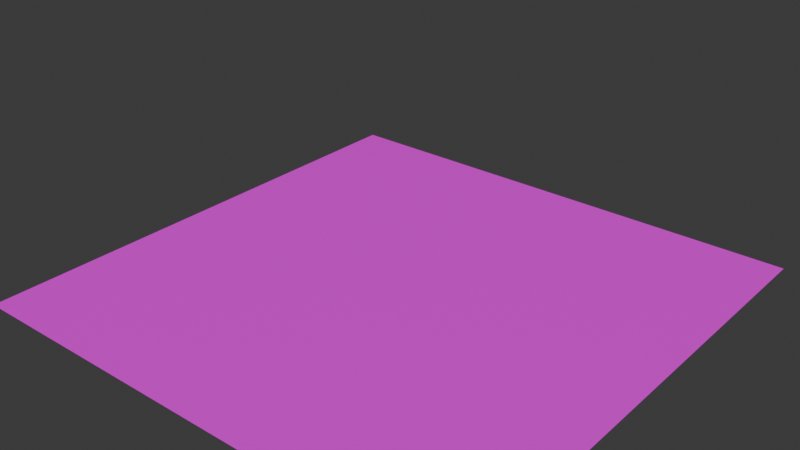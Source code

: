 # Source: Paper_Airplane.blend  (saved by Blender 4.0.36; exported with 4.5.12 LTS)
import bpy
from mathutils import Matrix  # noqa: F401  (used for matrix-valued properties, if any)

bpy.ops.wm.read_factory_settings(use_empty=True)
scene = bpy.context.scene
scene.name = 'Scene'

# ---- collections
col_collection = bpy.data.collections.new('Collection'); scene.collection.children.link(col_collection)

# ---- images (referenced by path relative to the original .blend; pixels are not part of the script)
import os
ASSET_DIR = os.environ.get("B2B_ASSET_DIR", "")  # directory of the original .blend (textures are referenced by path, not embedded)
HERE = os.path.dirname(os.path.abspath(__file__))  # packed textures are extracted next to this script under _unpacked/

def load_image(name, relpath, width, height, colorspace="sRGB"):
    """Load a texture the original file referenced (path relative to the .blend, or extracted next to this script)."""
    p = next((c for c in (os.path.join(HERE, relpath), os.path.join(ASSET_DIR, relpath)) if relpath and os.path.exists(c)), "")
    if p:
        img = bpy.data.images.load(p, check_existing=True)
        img.name = name
    else:  # same state as the original file: an image datablock whose file is absent (Cycles renders it pink)
        img = bpy.data.images.new(name, width, height)
        img.source = "FILE"
        img.filepath = "//" + (relpath or name)
    img.colorspace_settings.name = colorspace
    return img
img_untitled = load_image('Untitled', '', 1024, 1024, 'sRGB')

# ---- materials (node trees are filled in below, after node groups)
mat_material = bpy.data.materials.new('Material')
mat_material.alpha_threshold = 0.0
mat_material.use_transparent_shadow = False
mat_material.roughness = 0.5
mat_material.line_color = (0.0, 0.0, 0.0, 1.0)

# ---- material node trees
mat_material.use_nodes = True; mat_material.node_tree.nodes.clear()
_N = mat_material.node_tree.nodes; _L = mat_material.node_tree.links
n0 = _N.new('ShaderNodeOutputMaterial'); n0.name = 'Material Output'; n0.location = (300, 300)
n1 = _N.new('ShaderNodeBsdfPrincipled'); n1.name = 'Principled BSDF'; n1.location = (10, 300)
n1.inputs[3].default_value = 1.45
n2 = _N.new('ShaderNodeTexImage'); n2.name = 'Image Texture'; n2.location = (-280, 280)
n2.image = img_untitled
_L.new(n1.outputs[0], n0.inputs[0])
_L.new(n2.outputs[0], n1.inputs[0])
n0.is_active_output = True

# ---- world
world_world = bpy.data.worlds.new('World'); scene.world = world_world
world_world.use_nodes = True; world_world.node_tree.nodes.clear()
_N = world_world.node_tree.nodes; _L = world_world.node_tree.links
n0 = _N.new('ShaderNodeOutputWorld'); n0.name = 'World Output'; n0.location = (300, 300)
n1 = _N.new('ShaderNodeBackground'); n1.name = 'Background'; n1.location = (10, 300)
n1.inputs[0].default_value = (0.05088, 0.05088, 0.05088, 1.0)
_L.new(n1.outputs[0], n0.inputs[0])
n0.is_active_output = True
world_world.color = (0.05088, 0.05088, 0.05088)
world_world.use_sun_shadow = False
world_world.sun_shadow_jitter_overblur = 0.0

# ---- meshes
me_paper_aeroplane = bpy.data.meshes.new('Paper Aeroplane')
me_paper_aeroplane.from_pydata([(1.0, -1.0, 0.0), (1.0, 1.0, 0.0), (0.01411, -1.0, 0.0), (0.0, -1.0, 0.0), (0.5141, -1.0, 0.0), (0.4859, -1.0, 0.0), (0.5, -1.0, 0.0), (0.4859, 1.0, 0.0), (0.5141, 1.0, 0.0), (0.5, 1.0, 0.0), (0.0, 1.0, 0.0), (0.01411, 0.0, 0.0), (0.0, 0.0, 0.0), (0.5141, 0.0, 0.0), (0.5, 0.0, 0.0), (0.4859, 0.0, 0.0), (0.01411, 0.9851, 0.0), (0.02879, 1.0, 0.0), (0.02126, 0.9927, 0.0), (1.0, 0.01489, 0.0), (0.9853, 0.0, 0.0), (1.0, -0.01045, 0.0), (0.9957, 0.004361, 0.0), (0.4859, 0.5072, 0.0), (0.4859, 0.5364, 0.0), (0.4859, 0.522, 0.0), (0.5141, 0.478, 0.0), (0.5143, 0.5073, 0.0), (0.5143, 0.4925, 0.0), (0.5, 0.522, 0.0), (0.5, 0.4923, 0.0), (0.5, 0.5072, 0.0), (1.0, 0.5072, 0.0), (1.0, 0.4923, 0.0), (0.5294, 0.4923, 0.0), (0.5141, 0.522, 0.0), (1.0, 0.522, 0.0), (-1.0, -1.0, 0.0), (-1.0, 1.0, 0.0), (-0.01411, -1.0, 0.0), (-0.5141, -1.0, 0.0), (-0.4859, -1.0, 0.0), (-0.5, -1.0, 0.0), (-0.4859, 1.0, 0.0), (-0.5141, 1.0, 0.0), (-0.5, 1.0, 0.0), (-0.01411, 0.0, 0.0), (-0.5141, 0.0, 0.0), (-0.5, 0.0, 0.0), (-0.4859, 0.0, 0.0), (-0.01411, 0.9851, 0.0), (-0.02879, 1.0, 0.0), (-0.02126, 0.9927, 0.0), (-1.0, 0.01489, 0.0), (-0.9853, 0.0, 0.0), (-1.0, -0.01045, 0.0), (-0.9957, 0.004361, 0.0), (-0.4859, 0.5072, 0.0), (-0.4859, 0.5364, 0.0), (-0.4859, 0.522, 0.0), (-0.5141, 0.478, 0.0), (-0.5143, 0.5073, 0.0), (-0.5143, 0.4925, 0.0), (-0.5, 0.522, 0.0), (-0.5, 0.4923, 0.0), (-0.5, 0.5072, 0.0), (-1.0, 0.5072, 0.0), (-1.0, 0.4923, 0.0), (-0.5294, 0.4923, 0.0), (-0.5141, 0.522, 0.0), (-1.0, 0.522, 0.0)], [], [(14, 30, 23, 15), (17, 24, 7), (24, 29, 9, 7), (6, 14, 15, 5), (4, 13, 14, 6), (2, 11, 12, 3), (13, 20, 26), (2, 5, 15, 11), (13, 26, 30, 14), (11, 15, 23, 16), (29, 35, 8, 9), (4, 0, 21, 20, 13), (11, 16, 10, 12), (27, 32, 36, 35), (16, 18, 10), (18, 17, 10), (19, 22, 21), (22, 20, 21), (31, 27, 29), (16, 23, 25, 18), (18, 25, 24, 17), (23, 30, 31), (25, 31, 29, 24), (26, 20, 22, 28), (28, 34, 27), (27, 31, 28), (32, 27, 34, 33), (33, 34, 19), (34, 28, 22, 19), (35, 36, 1, 8), (35, 29, 27), (28, 31, 30, 26), (31, 25, 23), (48, 49, 57, 64), (51, 43, 58), (58, 43, 45, 63), (42, 41, 49, 48), (40, 42, 48, 47), (39, 3, 12, 46), (47, 60, 54), (39, 46, 49, 41), (47, 48, 64, 60), (46, 50, 57, 49), (63, 45, 44, 69), (40, 47, 54, 55, 37), (46, 12, 10, 50), (61, 69, 70, 66), (50, 10, 52), (52, 10, 51), (53, 55, 56), (56, 55, 54), (65, 63, 61), (50, 52, 59, 57), (52, 51, 58, 59), (57, 65, 64), (59, 58, 63, 65), (60, 62, 56, 54), (62, 61, 68), (61, 62, 65), (66, 67, 68, 61), (67, 53, 68), (68, 53, 56, 62), (69, 44, 38, 70), (69, 61, 63), (62, 60, 64, 65), (65, 57, 59)])
me_paper_aeroplane.polygons.foreach_set('use_smooth', [True] * 66)
_uv = me_paper_aeroplane.uv_layers.new(name='UVMap')
_uv.uv.foreach_set('vector', [0.75, 0.5, 0.75, 0.7461, 0.7429, 0.7536, 0.7429, 0.5, 0.5144, 1.0, 0.7429, 0.7682, 0.7429, 1.0, 0.7429, 0.7682, 0.75, 0.761, 0.75, 1.0, 0.7429, 1.0, 0.75, 0.0, 0.75, 0.5, 0.7429, 0.5, 0.7429, 0.0, 0.7571, 0.0, 0.7571, 0.5, 0.75, 0.5, 0.75, 0.0, 0.5071, 0.0, 0.5071, 0.5, 0.5, 0.5, 0.5, 0.0, 0.7571, 0.5, 0.9927, 0.5, 0.7571, 0.739, 0.5071, 0.0, 0.7429, 0.0, 0.7429, 0.5, 0.5071, 0.5, 0.7571, 0.5, 0.7571, 0.739, 0.75, 0.7461, 0.75, 0.5, 0.5071, 0.5, 0.7429, 0.5, 0.7429, 0.7536, 0.5071, 0.9926, 0.75, 0.761, 0.7571, 0.761, 0.7571, 1.0, 0.75, 1.0, 0.7571, 0.0, 1.0, 0.0, 1.0, 0.4948, 0.9927, 0.5, 0.7571, 0.5, 0.5071, 0.5, 0.5071, 0.9926, 0.5, 1.0, 0.5, 0.5, 0.7572, 0.7537, 1.0, 0.7536, 1.0, 0.761, 0.7571, 0.761, 0.5071, 0.9926, 0.5106, 0.9964, 0.5, 1.0, 0.5106, 0.9964, 0.5144, 1.0, 0.5, 1.0, 1.0, 0.5074, 0.9979, 0.5022, 1.0, 0.4948, 0.9979, 0.5022, 0.9927, 0.5, 1.0, 0.4948, 0.75, 0.7536, 0.7572, 0.7537, 0.75, 0.761, 0.5071, 0.9926, 0.7429, 0.7536, 0.7429, 0.761, 0.5106, 0.9964, 0.5106, 0.9964, 0.7429, 0.761, 0.7429, 0.7682, 0.5144, 1.0, 0.7429, 0.7536, 0.75, 0.7461, 0.75, 0.7536, 0.7429, 0.761, 0.75, 0.7536, 0.75, 0.761, 0.7429, 0.7682, 0.7571, 0.739, 0.9927, 0.5, 0.9979, 0.5022, 0.7572, 0.7462, 0.7572, 0.7462, 0.7647, 0.7461, 0.7572, 0.7537, 0.7572, 0.7537, 0.75, 0.7536, 0.7572, 0.7462, 1.0, 0.7536, 0.7572, 0.7537, 0.7647, 0.7461, 1.0, 0.7461, 1.0, 0.7461, 0.7647, 0.7461, 1.0, 0.5074, 0.7647, 0.7461, 0.7572, 0.7462, 0.9979, 0.5022, 1.0, 0.5074, 0.7571, 0.761, 1.0, 0.761, 1.0, 1.0, 0.7571, 1.0, 0.7571, 0.761, 0.75, 0.761, 0.7572, 0.7537, 0.7572, 0.7462, 0.75, 0.7536, 0.75, 0.7461, 0.7571, 0.739, 0.75, 0.7536, 0.7429, 0.761, 0.7429, 0.7536, 0.25, 0.5, 0.2571, 0.5, 0.2571, 0.7536, 0.25, 0.7461, 0.4856, 1.0, 0.2571, 1.0, 0.2571, 0.7682, 0.2571, 0.7682, 0.2571, 1.0, 0.25, 1.0, 0.25, 0.761, 0.25, 0.0, 0.2571, 0.0, 0.2571, 0.5, 0.25, 0.5, 0.2429, 0.0, 0.25, 0.0, 0.25, 0.5, 0.2429, 0.5, 0.4929, 0.0, 0.5, 0.0, 0.5, 0.5, 0.4929, 0.5, 0.2429, 0.5, 0.2429, 0.739, 0.00734, 0.5, 0.4929, 0.0, 0.4929, 0.5, 0.2571, 0.5, 0.2571, 0.0, 0.2429, 0.5, 0.25, 0.5, 0.25, 0.7461, 0.2429, 0.739, 0.4929, 0.5, 0.4929, 0.9926, 0.2571, 0.7536, 0.2571, 0.5, 0.25, 0.761, 0.25, 1.0, 0.2429, 1.0, 0.2429, 0.761, 0.2429, 0.0, 0.2429, 0.5, 0.00734, 0.5, 0.0, 0.4948, 0.0, 0.0, 0.4929, 0.5, 0.5, 0.5, 0.5, 1.0, 0.4929, 0.9926, 0.2429, 0.7537, 0.2429, 0.761, 0.0, 0.761, 0.0, 0.7536, 0.4929, 0.9926, 0.5, 1.0, 0.4894, 0.9964, 0.4894, 0.9964, 0.5, 1.0, 0.4856, 1.0, 0.0, 0.5074, 0.0, 0.4948, 0.00215, 0.5022, 0.00215, 0.5022, 0.0, 0.4948, 0.00734, 0.5, 0.25, 0.7536, 0.25, 0.761, 0.2429, 0.7537, 0.4929, 0.9926, 0.4894, 0.9964, 0.2571, 0.761, 0.2571, 0.7536, 0.4894, 0.9964, 0.4856, 1.0, 0.2571, 0.7682, 0.2571, 0.761, 0.2571, 0.7536, 0.25, 0.7536, 0.25, 0.7461, 0.2571, 0.761, 0.2571, 0.7682, 0.25, 0.761, 0.25, 0.7536, 0.2429, 0.739, 0.2429, 0.7462, 0.00215, 0.5022, 0.00734, 0.5, 0.2429, 0.7462, 0.2429, 0.7537, 0.2353, 0.7461, 0.2429, 0.7537, 0.2429, 0.7462, 0.25, 0.7536, 0.0, 0.7536, 0.0, 0.7461, 0.2353, 0.7461, 0.2429, 0.7537, 0.0, 0.7461, 0.0, 0.5074, 0.2353, 0.7461, 0.2353, 0.7461, 0.0, 0.5074, 0.00215, 0.5022, 0.2429, 0.7462, 0.2429, 0.761, 0.2429, 1.0, 0.0, 1.0, 0.0, 0.761, 0.2429, 0.761, 0.2429, 0.7537, 0.25, 0.761, 0.2429, 0.7462, 0.2429, 0.739, 0.25, 0.7461, 0.25, 0.7536, 0.25, 0.7536, 0.2571, 0.7536, 0.2571, 0.761])
_ca = me_paper_aeroplane.color_attributes.new('Attribute', 'BYTE_COLOR', 'CORNER')
_ca.data.foreach_set('color', [0.0, 0.0, 0.0, 1.0, 0.0, 0.0, 0.0, 1.0, 0.0, 0.0, 0.0, 1.0, 0.0, 0.0, 0.0, 1.0, 0.0, 0.0, 0.0, 1.0, 0.0, 0.0, 0.0, 1.0, 0.0, 0.0, 0.0, 1.0, 0.0, 0.0, 0.0, 1.0, 0.0, 0.0, 0.0, 1.0, 0.0, 0.0, 0.0, 1.0, 0.0, 0.0, 0.0, 1.0, 0.07421, 0.07227, 0.07227, 1.0, 0.0, 0.0, 0.0, 1.0, 0.0, 0.0, 0.0, 1.0, 0.07421, 0.07227, 0.07227, 1.0, 0.07421, 0.07227, 0.07227, 1.0, 0.0, 0.0, 0.0, 1.0, 0.0, 0.0, 0.0, 1.0, 0.07421, 0.07227, 0.07227, 1.0, 0.0, 0.0, 0.0, 1.0, 0.0, 0.0, 0.0, 1.0, 0.0, 0.0, 0.0, 1.0, 0.0, 0.0, 0.0, 1.0, 0.0, 0.0, 0.0, 1.0, 0.07421, 0.07227, 0.07227, 1.0, 0.0, 0.0, 0.0, 1.0, 0.0, 0.0, 0.0, 1.0, 0.07421, 0.07227, 0.07227, 1.0, 0.0, 0.0, 0.0, 1.0, 0.0, 0.0, 0.0, 1.0, 0.0, 0.0, 0.0, 1.0, 0.0, 0.0, 0.0, 1.0, 0.0, 0.0, 0.0, 1.0, 0.0, 0.0, 0.0, 1.0, 0.0, 0.0, 0.0, 1.0, 0.0, 0.0, 0.0, 1.0, 0.0, 0.0, 0.0, 1.0, 0.0, 0.0, 0.0, 1.0, 0.0, 0.0, 0.0, 1.0, 0.0, 0.0, 0.0, 1.0, 0.0, 0.0, 0.0, 1.0, 0.0, 0.0, 0.0, 1.0, 0.07421, 0.07227, 0.07227, 1.0, 0.7379, 0.7379, 0.7379, 1.0, 0.07421, 0.07227, 0.07227, 1.0, 0.07421, 0.07227, 0.07227, 1.0, 0.0, 0.0, 0.0, 1.0, 0.0, 0.0, 0.0, 1.0, 0.0, 0.0, 0.0, 1.0, 0.0, 0.0, 0.0, 1.0, 0.0, 0.0, 0.0, 1.0, 0.0, 0.0, 0.0, 1.0, 0.0, 0.0, 0.0, 1.0, 0.0, 0.0, 0.0, 1.0, 0.0, 0.0, 0.0, 1.0, 0.0, 0.0, 0.0, 1.0, 0.0, 0.0, 0.0, 1.0, 0.0, 0.0, 0.0, 1.0, 0.0, 0.0, 0.0, 1.0, 0.0, 0.0, 0.0, 1.0, 0.0, 0.0, 0.0, 1.0, 0.07421, 0.07227, 0.07227, 1.0, 0.07421, 0.07227, 0.07227, 1.0, 0.07421, 0.07227, 0.07227, 1.0, 0.07421, 0.07227, 0.07227, 1.0, 0.07421, 0.07227, 0.07227, 1.0, 0.07421, 0.07227, 0.07227, 1.0, 0.0, 0.0, 0.0, 1.0, 0.0, 0.0, 0.0, 1.0, 0.0, 0.0, 0.0, 1.0, 0.0, 0.0, 0.0, 1.0, 0.0, 0.0, 0.0, 1.0, 0.0, 0.0, 0.0, 1.0, 0.0, 0.0, 0.0, 1.0, 0.0, 0.0, 0.0, 1.0, 0.0, 0.0, 0.0, 1.0, 0.0, 0.0, 0.0, 1.0, 0.0, 0.0, 0.0, 1.0, 0.0, 0.0, 0.0, 1.0, 0.0, 0.0, 0.0, 1.0, 0.0, 0.0, 0.0, 1.0, 0.0, 0.0, 0.0, 1.0, 0.0, 0.0, 0.0, 1.0, 0.0, 0.0, 0.0, 1.0, 0.0, 0.0, 0.0, 1.0, 0.0, 0.0, 0.0, 1.0, 0.07421, 0.07227, 0.07227, 1.0, 0.07421, 0.07227, 0.07227, 1.0, 0.0, 0.0, 0.0, 1.0, 0.0, 0.0, 0.0, 1.0, 0.0, 0.0, 0.0, 1.0, 0.0, 0.0, 0.0, 1.0, 0.0, 0.0, 0.0, 1.0, 0.0, 0.0, 0.0, 1.0, 0.0, 0.0, 0.0, 1.0, 0.0, 0.0, 0.0, 1.0, 0.0, 0.0, 0.0, 1.0, 0.0, 0.0, 0.0, 1.0, 0.0, 0.0, 0.0, 1.0, 0.0, 0.0, 0.0, 1.0, 0.0, 0.0, 0.0, 1.0, 0.07421, 0.07227, 0.07227, 1.0, 0.0, 0.0, 0.0, 1.0, 0.0, 0.0, 0.0, 1.0, 0.07421, 0.07227, 0.07227, 1.0, 0.07421, 0.07227, 0.07227, 1.0, 0.0, 0.0, 0.0, 1.0, 0.0, 0.0, 0.0, 1.0, 0.0, 0.0, 0.0, 1.0, 0.0, 0.0, 0.0, 1.0, 0.0, 0.0, 0.0, 1.0, 0.0, 0.0, 0.0, 1.0, 0.0, 0.0, 0.0, 1.0, 0.0, 0.0, 0.0, 1.0, 0.0, 0.0, 0.0, 1.0, 0.0, 0.0, 0.0, 1.0, 0.0, 0.0, 0.0, 1.0, 0.0, 0.0, 0.0, 1.0, 0.0, 0.0, 0.0, 1.0, 0.0, 0.0, 0.0, 1.0, 0.0, 0.0, 0.0, 1.0, 0.0, 0.0, 0.0, 1.0, 0.0, 0.0, 0.0, 1.0, 0.0, 0.0, 0.0, 1.0, 0.0, 0.0, 0.0, 1.0, 0.0, 0.0, 0.0, 1.0, 0.0, 0.0, 0.0, 1.0, 0.0, 0.0, 0.0, 1.0, 0.0, 0.0, 0.0, 1.0, 0.0, 0.0, 0.0, 1.0, 0.0, 0.0, 0.0, 1.0, 0.07421, 0.07227, 0.07227, 1.0, 0.07421, 0.07227, 0.07227, 1.0, 0.0, 0.0, 0.0, 1.0, 0.0, 0.0, 0.0, 1.0, 0.07421, 0.07227, 0.07227, 1.0, 0.07421, 0.07227, 0.07227, 1.0, 0.0, 0.0, 0.0, 1.0, 0.0, 0.0, 0.0, 1.0, 0.0, 0.0, 0.0, 1.0, 0.0, 0.0, 0.0, 1.0, 0.0, 0.0, 0.0, 1.0, 0.0, 0.0, 0.0, 1.0, 0.0, 0.0, 0.0, 1.0, 0.0, 0.0, 0.0, 1.0, 0.07421, 0.07227, 0.07227, 1.0, 0.0, 0.0, 0.0, 1.0, 0.0, 0.0, 0.0, 1.0, 0.0, 0.0, 0.0, 1.0, 0.07421, 0.07227, 0.07227, 1.0, 0.0, 0.0, 0.0, 1.0, 0.0, 0.0, 0.0, 1.0, 0.0, 0.0, 0.0, 1.0, 0.0, 0.0, 0.0, 1.0, 0.0, 0.0, 0.0, 1.0, 0.0, 0.0, 0.0, 1.0, 0.0, 0.0, 0.0, 1.0, 0.0, 0.0, 0.0, 1.0, 0.0, 0.0, 0.0, 1.0, 0.0, 0.0, 0.0, 1.0, 0.0, 0.0, 0.0, 1.0, 0.0, 0.0, 0.0, 1.0, 0.07421, 0.07227, 0.07227, 1.0, 0.0, 0.0, 0.0, 1.0, 0.07421, 0.07227, 0.07227, 1.0, 0.07421, 0.07227, 0.07227, 1.0, 0.7379, 0.7379, 0.7379, 1.0, 0.0, 0.0, 0.0, 1.0, 0.0, 0.0, 0.0, 1.0, 0.0, 0.0, 0.0, 1.0, 0.0, 0.0, 0.0, 1.0, 0.0, 0.0, 0.0, 1.0, 0.0, 0.0, 0.0, 1.0, 0.0, 0.0, 0.0, 1.0, 0.0, 0.0, 0.0, 1.0, 0.0, 0.0, 0.0, 1.0, 0.0, 0.0, 0.0, 1.0, 0.0, 0.0, 0.0, 1.0, 0.0, 0.0, 0.0, 1.0, 0.0, 0.0, 0.0, 1.0, 0.0, 0.0, 0.0, 1.0, 0.07421, 0.07227, 0.07227, 1.0, 0.07421, 0.07227, 0.07227, 1.0, 0.07421, 0.07227, 0.07227, 1.0, 0.07421, 0.07227, 0.07227, 1.0, 0.07421, 0.07227, 0.07227, 1.0, 0.07421, 0.07227, 0.07227, 1.0, 0.0, 0.0, 0.0, 1.0, 0.0, 0.0, 0.0, 1.0, 0.0, 0.0, 0.0, 1.0, 0.0, 0.0, 0.0, 1.0, 0.0, 0.0, 0.0, 1.0, 0.0, 0.0, 0.0, 1.0, 0.0, 0.0, 0.0, 1.0, 0.0, 0.0, 0.0, 1.0, 0.0, 0.0, 0.0, 1.0, 0.0, 0.0, 0.0, 1.0, 0.0, 0.0, 0.0, 1.0, 0.0, 0.0, 0.0, 1.0, 0.0, 0.0, 0.0, 1.0, 0.0, 0.0, 0.0, 1.0, 0.0, 0.0, 0.0, 1.0, 0.0, 0.0, 0.0, 1.0, 0.0, 0.0, 0.0, 1.0, 0.0, 0.0, 0.0, 1.0, 0.0, 0.0, 0.0, 1.0, 0.0, 0.0, 0.0, 1.0, 0.07421, 0.07227, 0.07227, 1.0, 0.07421, 0.07227, 0.07227, 1.0, 0.0, 0.0, 0.0, 1.0, 0.0, 0.0, 0.0, 1.0, 0.0, 0.0, 0.0, 1.0, 0.0, 0.0, 0.0, 1.0, 0.0, 0.0, 0.0, 1.0, 0.0, 0.0, 0.0, 1.0, 0.0, 0.0, 0.0, 1.0, 0.0, 0.0, 0.0, 1.0, 0.0, 0.0, 0.0, 1.0, 0.0, 0.0, 0.0, 1.0, 0.0, 0.0, 0.0, 1.0, 0.07421, 0.07227, 0.07227, 1.0, 0.0, 0.0, 0.0, 1.0, 0.0, 0.0, 0.0, 1.0, 0.07421, 0.07227, 0.07227, 1.0, 0.07421, 0.07227, 0.07227, 1.0, 0.0, 0.0, 0.0, 1.0, 0.0, 0.0, 0.0, 1.0, 0.0, 0.0, 0.0, 1.0, 0.0, 0.0, 0.0, 1.0, 0.0, 0.0, 0.0, 1.0, 0.0, 0.0, 0.0, 1.0, 0.0, 0.0, 0.0, 1.0, 0.0, 0.0, 0.0, 1.0, 0.0, 0.0, 0.0, 1.0, 0.0, 0.0, 0.0, 1.0, 0.0, 0.0, 0.0, 1.0, 0.0, 0.0, 0.0, 1.0, 0.0, 0.0, 0.0, 1.0, 0.0, 0.0, 0.0, 1.0, 0.0, 0.0, 0.0, 1.0])
me_paper_aeroplane.materials.append(mat_material)
me_paper_aeroplane.use_mirror_x = True
me_paper_aeroplane.update()

# ---- objects
ob_paper_aeroplane = bpy.data.objects.new('Paper Aeroplane', me_paper_aeroplane)

# ---- transforms, parenting, visibility, modifiers, constraints
ob_paper_aeroplane.location = (0.0, 0.0, 0.0)
ob_paper_aeroplane.use_mesh_mirror_x = True

# ---- collection membership
col_collection.objects.link(ob_paper_aeroplane)

# ---- scene / render settings (as saved in the file)
scene.frame_start = 1; scene.frame_end = 250; scene.frame_set(0)
scene.render.engine = 'BLENDER_EEVEE_NEXT'
scene.render.fps = 60
scene.cycles.sampling_pattern = 'TABULATED_SOBOL'
scene.eevee.use_gtao = True
bpy.context.view_layer.update()

# ---- added for rendering (the .blend has no active camera and no usable light): camera, sun
cam_auto = bpy.data.cameras.new('AutoCamera')
cam_auto.lens = 50.0
cam_auto.sensor_width = 36.0
cam_auto.clip_end = 1000.0
ob_auto_camera = bpy.data.objects.new('AutoCamera', cam_auto)
scene.collection.objects.link(ob_auto_camera)
ob_auto_camera.location = (2.19518, -2.63421, 2.00171)
ob_auto_camera.rotation_euler = (1.09748, -7.21219e-08, 0.694738)
scene.camera = ob_auto_camera
light_auto_sun = bpy.data.lights.new('AutoSun', 'SUN')
light_auto_sun.energy = 3.0
light_auto_sun.angle = 0.0523599
ob_auto_sun = bpy.data.objects.new('AutoSun', light_auto_sun)
scene.collection.objects.link(ob_auto_sun)
ob_auto_sun.rotation_euler = (0.872665, 0.174533, 0.523599)
bpy.context.view_layer.update()
